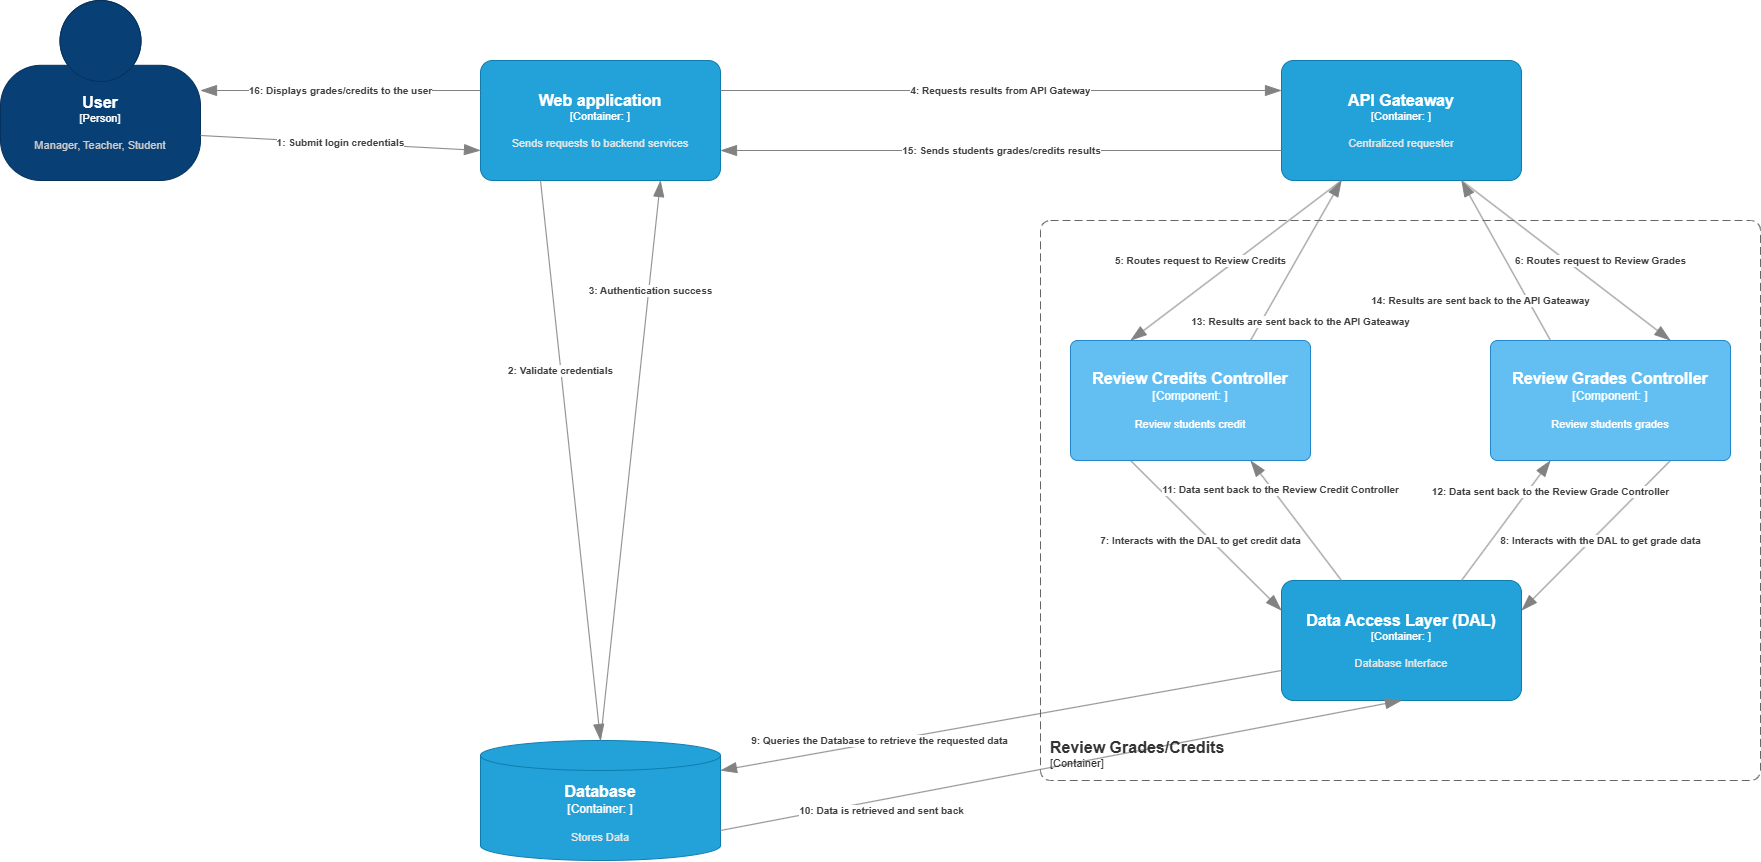

The diagram above was exported from draw.io. Its source (the exported page's mxGraphModel, read from the mxfile embedded in the PNG):
<mxGraphModel dx="1615" dy="2097" grid="1" gridSize="10" guides="1" tooltips="1" connect="1" arrows="1" fold="1" page="1" pageScale="1" pageWidth="827" pageHeight="1169" background="#ffffff" math="0" shadow="0">
  <root>
    <mxCell id="0" />
    <mxCell id="1" parent="0" />
    <object placeholders="1" c4Name="User" c4Type="Person" c4Description="Manager, Teacher, Student" label="&lt;font style=&quot;font-size: 16px&quot;&gt;&lt;b&gt;%c4Name%&lt;/b&gt;&lt;/font&gt;&lt;div&gt;[%c4Type%]&lt;/div&gt;&lt;br&gt;&lt;div&gt;&lt;font style=&quot;font-size: 11px&quot;&gt;&lt;font color=&quot;#cccccc&quot;&gt;%c4Description%&lt;/font&gt;&lt;/div&gt;" id="gzwf90yPOsdPGyyWdac2-1">
      <mxCell style="html=1;fontSize=11;dashed=0;whiteSpace=wrap;fillColor=#083F75;strokeColor=#06315C;fontColor=#ffffff;shape=mxgraph.c4.person2;align=center;metaEdit=1;points=[[0.5,0,0],[1,0.5,0],[1,0.75,0],[0.75,1,0],[0.5,1,0],[0.25,1,0],[0,0.75,0],[0,0.5,0]];resizable=0;" vertex="1" parent="1">
        <mxGeometry x="40" y="-180" width="200" height="180" as="geometry" />
      </mxCell>
    </object>
    <object placeholders="1" c4Name="Web application" c4Type="Container" c4Technology="" c4Description="Sends requests to backend services" label="&lt;font style=&quot;font-size: 16px&quot;&gt;&lt;b&gt;%c4Name%&lt;/b&gt;&lt;/font&gt;&lt;div&gt;[%c4Type%: %c4Technology%]&lt;/div&gt;&lt;br&gt;&lt;div&gt;&lt;font style=&quot;font-size: 11px&quot;&gt;&lt;font color=&quot;#E6E6E6&quot;&gt;%c4Description%&lt;/font&gt;&lt;/div&gt;" id="gzwf90yPOsdPGyyWdac2-2">
      <mxCell style="rounded=1;whiteSpace=wrap;html=1;fontSize=11;labelBackgroundColor=none;fillColor=#23A2D9;fontColor=#ffffff;align=center;arcSize=10;strokeColor=#0E7DAD;metaEdit=1;resizable=0;points=[[0.25,0,0],[0.5,0,0],[0.75,0,0],[1,0.25,0],[1,0.5,0],[1,0.75,0],[0.75,1,0],[0.5,1,0],[0.25,1,0],[0,0.75,0],[0,0.5,0],[0,0.25,0]];" vertex="1" parent="1">
        <mxGeometry x="520" y="-120" width="240" height="120" as="geometry" />
      </mxCell>
    </object>
    <object placeholders="1" c4Name="Database" c4Type="Container" c4Technology="" c4Description="Stores Data" label="&lt;font style=&quot;font-size: 16px&quot;&gt;&lt;b&gt;%c4Name%&lt;/b&gt;&lt;/font&gt;&lt;div&gt;[%c4Type%:&amp;nbsp;%c4Technology%]&lt;/div&gt;&lt;br&gt;&lt;div&gt;&lt;font style=&quot;font-size: 11px&quot;&gt;&lt;font color=&quot;#E6E6E6&quot;&gt;%c4Description%&lt;/font&gt;&lt;/div&gt;" id="gzwf90yPOsdPGyyWdac2-7">
      <mxCell style="shape=cylinder3;size=15;whiteSpace=wrap;html=1;boundedLbl=1;rounded=0;labelBackgroundColor=none;fillColor=#23A2D9;fontSize=12;fontColor=#ffffff;align=center;strokeColor=#0E7DAD;metaEdit=1;points=[[0.5,0,0],[1,0.25,0],[1,0.5,0],[1,0.75,0],[0.5,1,0],[0,0.75,0],[0,0.5,0],[0,0.25,0]];resizable=0;" vertex="1" parent="1">
        <mxGeometry x="520" y="560" width="240" height="120" as="geometry" />
      </mxCell>
    </object>
    <object placeholders="1" c4Name="API Gateaway" c4Type="Container" c4Technology="" c4Description="Centralized requester" label="&lt;font style=&quot;font-size: 16px&quot;&gt;&lt;b&gt;%c4Name%&lt;/b&gt;&lt;/font&gt;&lt;div&gt;[%c4Type%: %c4Technology%]&lt;/div&gt;&lt;br&gt;&lt;div&gt;&lt;font style=&quot;font-size: 11px&quot;&gt;&lt;font color=&quot;#E6E6E6&quot;&gt;%c4Description%&lt;/font&gt;&lt;/div&gt;" id="gzwf90yPOsdPGyyWdac2-8">
      <mxCell style="rounded=1;whiteSpace=wrap;html=1;fontSize=11;labelBackgroundColor=none;fillColor=#23A2D9;fontColor=#ffffff;align=center;arcSize=10;strokeColor=#0E7DAD;metaEdit=1;resizable=0;points=[[0.25,0,0],[0.5,0,0],[0.75,0,0],[1,0.25,0],[1,0.5,0],[1,0.75,0],[0.75,1,0],[0.5,1,0],[0.25,1,0],[0,0.75,0],[0,0.5,0],[0,0.25,0]];" vertex="1" parent="1">
        <mxGeometry x="1321" y="-120" width="240" height="120" as="geometry" />
      </mxCell>
    </object>
    <object placeholders="1" c4Name="Review Credits Controller" c4Type="Component" c4Technology="" c4Description="Review students credit" label="&lt;font style=&quot;font-size: 16px&quot;&gt;&lt;b&gt;%c4Name%&lt;/b&gt;&lt;/font&gt;&lt;div&gt;[%c4Type%: %c4Technology%]&lt;/div&gt;&lt;br&gt;&lt;div&gt;&lt;font style=&quot;font-size: 11px&quot;&gt;%c4Description%&lt;/font&gt;&lt;/div&gt;" id="gzwf90yPOsdPGyyWdac2-9">
      <mxCell style="rounded=1;whiteSpace=wrap;html=1;labelBackgroundColor=none;fillColor=#63BEF2;fontColor=#ffffff;align=center;arcSize=6;strokeColor=#2086C9;metaEdit=1;resizable=0;points=[[0.25,0,0],[0.5,0,0],[0.75,0,0],[1,0.25,0],[1,0.5,0],[1,0.75,0],[0.75,1,0],[0.5,1,0],[0.25,1,0],[0,0.75,0],[0,0.5,0],[0,0.25,0]];" vertex="1" parent="1">
        <mxGeometry x="1110" y="160" width="240" height="120" as="geometry" />
      </mxCell>
    </object>
    <object placeholders="1" c4Name="Review Grades Controller" c4Type="Component" c4Technology="" c4Description="Review students grades" label="&lt;font style=&quot;font-size: 16px&quot;&gt;&lt;b&gt;%c4Name%&lt;/b&gt;&lt;/font&gt;&lt;div&gt;[%c4Type%: %c4Technology%]&lt;/div&gt;&lt;br&gt;&lt;div&gt;&lt;font style=&quot;font-size: 11px&quot;&gt;%c4Description%&lt;/font&gt;&lt;/div&gt;" id="gzwf90yPOsdPGyyWdac2-10">
      <mxCell style="rounded=1;whiteSpace=wrap;html=1;labelBackgroundColor=none;fillColor=#63BEF2;fontColor=#ffffff;align=center;arcSize=6;strokeColor=#2086C9;metaEdit=1;resizable=0;points=[[0.25,0,0],[0.5,0,0],[0.75,0,0],[1,0.25,0],[1,0.5,0],[1,0.75,0],[0.75,1,0],[0.5,1,0],[0.25,1,0],[0,0.75,0],[0,0.5,0],[0,0.25,0]];" vertex="1" parent="1">
        <mxGeometry x="1530" y="160" width="240" height="120" as="geometry" />
      </mxCell>
    </object>
    <object placeholders="1" c4Name="Data Access Layer (DAL)" c4Type="Container" c4Technology="" c4Description="Database Interface" label="&lt;font style=&quot;font-size: 16px&quot;&gt;&lt;b&gt;%c4Name%&lt;/b&gt;&lt;/font&gt;&lt;div&gt;[%c4Type%: %c4Technology%]&lt;/div&gt;&lt;br&gt;&lt;div&gt;&lt;font style=&quot;font-size: 11px&quot;&gt;&lt;font color=&quot;#E6E6E6&quot;&gt;%c4Description%&lt;/font&gt;&lt;/div&gt;" id="gzwf90yPOsdPGyyWdac2-11">
      <mxCell style="rounded=1;whiteSpace=wrap;html=1;fontSize=11;labelBackgroundColor=none;fillColor=#23A2D9;fontColor=#ffffff;align=center;arcSize=10;strokeColor=#0E7DAD;metaEdit=1;resizable=0;points=[[0.25,0,0],[0.5,0,0],[0.75,0,0],[1,0.25,0],[1,0.5,0],[1,0.75,0],[0.75,1,0],[0.5,1,0],[0.25,1,0],[0,0.75,0],[0,0.5,0],[0,0.25,0]];" vertex="1" parent="1">
        <mxGeometry x="1321" y="400" width="240" height="120" as="geometry" />
      </mxCell>
    </object>
    <object placeholders="1" c4Type="Relationship" c4Description="1: Submit login credentials" label="&lt;div style=&quot;text-align: left&quot;&gt;&lt;div style=&quot;text-align: center&quot;&gt;&lt;b&gt;%c4Description%&lt;/b&gt;&lt;/div&gt;" id="gzwf90yPOsdPGyyWdac2-12">
      <mxCell style="endArrow=blockThin;html=1;fontSize=10;fontColor=#404040;strokeWidth=1;endFill=1;strokeColor=#828282;elbow=vertical;metaEdit=1;endSize=14;startSize=14;jumpStyle=arc;jumpSize=16;rounded=0;exitX=1;exitY=0.75;exitDx=0;exitDy=0;exitPerimeter=0;entryX=0;entryY=0.75;entryDx=0;entryDy=0;entryPerimeter=0;" edge="1" parent="1" source="gzwf90yPOsdPGyyWdac2-1" target="gzwf90yPOsdPGyyWdac2-2">
        <mxGeometry width="240" relative="1" as="geometry">
          <mxPoint x="530" y="260" as="sourcePoint" />
          <mxPoint x="770" y="260" as="targetPoint" />
        </mxGeometry>
      </mxCell>
    </object>
    <object placeholders="1" c4Type="Relationship" c4Description="2: Validate credentials" label="&lt;div style=&quot;text-align: left&quot;&gt;&lt;div style=&quot;text-align: center&quot;&gt;&lt;b&gt;%c4Description%&lt;/b&gt;&lt;/div&gt;" id="gzwf90yPOsdPGyyWdac2-13">
      <mxCell style="endArrow=blockThin;html=1;fontSize=10;fontColor=#404040;strokeWidth=1;endFill=1;strokeColor=#828282;elbow=vertical;metaEdit=1;endSize=14;startSize=14;jumpStyle=arc;jumpSize=16;rounded=0;exitX=0.25;exitY=1;exitDx=0;exitDy=0;exitPerimeter=0;entryX=0.5;entryY=0;entryDx=0;entryDy=0;entryPerimeter=0;" edge="1" parent="1" source="gzwf90yPOsdPGyyWdac2-2" target="gzwf90yPOsdPGyyWdac2-7">
        <mxGeometry x="-0.3216" width="240" relative="1" as="geometry">
          <mxPoint x="310" y="200" as="sourcePoint" />
          <mxPoint x="310" y="430" as="targetPoint" />
          <mxPoint as="offset" />
        </mxGeometry>
      </mxCell>
    </object>
    <object placeholders="1" c4Type="Relationship" c4Description="3: Authentication success" label="&lt;div style=&quot;text-align: left&quot;&gt;&lt;div style=&quot;text-align: center&quot;&gt;&lt;b&gt;%c4Description%&lt;/b&gt;&lt;/div&gt;" id="gzwf90yPOsdPGyyWdac2-14">
      <mxCell style="endArrow=blockThin;html=1;fontSize=10;fontColor=#404040;strokeWidth=1;endFill=1;strokeColor=#828282;elbow=vertical;metaEdit=1;endSize=14;startSize=14;jumpStyle=arc;jumpSize=16;rounded=0;exitX=0.5;exitY=0;exitDx=0;exitDy=0;exitPerimeter=0;entryX=0.75;entryY=1;entryDx=0;entryDy=0;entryPerimeter=0;" edge="1" parent="1" source="gzwf90yPOsdPGyyWdac2-7" target="gzwf90yPOsdPGyyWdac2-2">
        <mxGeometry x="0.6078" y="-2" width="240" relative="1" as="geometry">
          <mxPoint x="480" y="300" as="sourcePoint" />
          <mxPoint x="540" y="450" as="targetPoint" />
          <mxPoint as="offset" />
        </mxGeometry>
      </mxCell>
    </object>
    <object placeholders="1" c4Type="Relationship" c4Description="4: Requests results from API Gateway" label="&lt;div style=&quot;text-align: left&quot;&gt;&lt;div style=&quot;text-align: center&quot;&gt;&lt;b&gt;%c4Description%&lt;/b&gt;&lt;/div&gt;" id="gzwf90yPOsdPGyyWdac2-15">
      <mxCell style="endArrow=blockThin;html=1;fontSize=10;fontColor=#404040;strokeWidth=1;endFill=1;strokeColor=#828282;elbow=vertical;metaEdit=1;endSize=14;startSize=14;jumpStyle=arc;jumpSize=16;rounded=0;exitX=1;exitY=0.25;exitDx=0;exitDy=0;exitPerimeter=0;entryX=0;entryY=0.25;entryDx=0;entryDy=0;entryPerimeter=0;" edge="1" parent="1" source="gzwf90yPOsdPGyyWdac2-2" target="gzwf90yPOsdPGyyWdac2-8">
        <mxGeometry width="240" relative="1" as="geometry">
          <mxPoint x="660" y="290" as="sourcePoint" />
          <mxPoint x="720" y="440" as="targetPoint" />
        </mxGeometry>
      </mxCell>
    </object>
    <object placeholders="1" c4Type="Relationship" c4Description="5: Routes request to Review Credits" label="&lt;div style=&quot;text-align: left&quot;&gt;&lt;div style=&quot;text-align: center&quot;&gt;&lt;b&gt;%c4Description%&lt;/b&gt;&lt;/div&gt;" id="gzwf90yPOsdPGyyWdac2-16">
      <mxCell style="endArrow=blockThin;html=1;fontSize=10;fontColor=#404040;strokeWidth=1;endFill=1;strokeColor=#828282;elbow=vertical;metaEdit=1;endSize=14;startSize=14;jumpStyle=arc;jumpSize=16;rounded=0;exitX=0.25;exitY=1;exitDx=0;exitDy=0;exitPerimeter=0;entryX=0.25;entryY=0;entryDx=0;entryDy=0;entryPerimeter=0;" edge="1" parent="1" source="gzwf90yPOsdPGyyWdac2-8" target="gzwf90yPOsdPGyyWdac2-9">
        <mxGeometry x="0.2136" y="-21" width="240" relative="1" as="geometry">
          <mxPoint x="850" y="350" as="sourcePoint" />
          <mxPoint x="1250" y="350" as="targetPoint" />
          <mxPoint x="-1" as="offset" />
        </mxGeometry>
      </mxCell>
    </object>
    <object placeholders="1" c4Type="Relationship" c4Description="7: Interacts with the DAL to get credit data" label="&lt;div style=&quot;text-align: left&quot;&gt;&lt;div style=&quot;text-align: center&quot;&gt;&lt;b&gt;%c4Description%&lt;/b&gt;&lt;/div&gt;" id="gzwf90yPOsdPGyyWdac2-17">
      <mxCell style="endArrow=blockThin;html=1;fontSize=10;fontColor=#404040;strokeWidth=1;endFill=1;strokeColor=#828282;elbow=vertical;metaEdit=1;endSize=14;startSize=14;jumpStyle=arc;jumpSize=16;rounded=0;exitX=0.25;exitY=1;exitDx=0;exitDy=0;exitPerimeter=0;entryX=0;entryY=0.25;entryDx=0;entryDy=0;entryPerimeter=0;" edge="1" parent="1" source="gzwf90yPOsdPGyyWdac2-9" target="gzwf90yPOsdPGyyWdac2-11">
        <mxGeometry x="-0.0036" y="-7" width="240" relative="1" as="geometry">
          <mxPoint x="990" y="640" as="sourcePoint" />
          <mxPoint x="790" y="760" as="targetPoint" />
          <mxPoint as="offset" />
        </mxGeometry>
      </mxCell>
    </object>
    <object placeholders="1" c4Type="Relationship" c4Description="9: Queries the Database to retrieve the requested data " label="&lt;div style=&quot;text-align: left&quot;&gt;&lt;div style=&quot;text-align: center&quot;&gt;&lt;b&gt;%c4Description%&lt;/b&gt;&lt;/div&gt;" id="gzwf90yPOsdPGyyWdac2-18">
      <mxCell style="endArrow=blockThin;html=1;fontSize=10;fontColor=#404040;strokeWidth=1;endFill=1;strokeColor=#828282;elbow=vertical;metaEdit=1;endSize=14;startSize=14;jumpStyle=arc;jumpSize=16;rounded=0;exitX=0;exitY=0.75;exitDx=0;exitDy=0;exitPerimeter=0;entryX=1;entryY=0.25;entryDx=0;entryDy=0;entryPerimeter=0;" edge="1" parent="1" source="gzwf90yPOsdPGyyWdac2-11" target="gzwf90yPOsdPGyyWdac2-7">
        <mxGeometry x="0.4287" y="-1" width="240" relative="1" as="geometry">
          <mxPoint x="1050" y="740" as="sourcePoint" />
          <mxPoint x="850" y="860" as="targetPoint" />
          <mxPoint y="-1" as="offset" />
        </mxGeometry>
      </mxCell>
    </object>
    <object placeholders="1" c4Type="Relationship" c4Description="10: Data is retrieved and sent back" label="&lt;div style=&quot;text-align: left&quot;&gt;&lt;div style=&quot;text-align: center&quot;&gt;&lt;b&gt;%c4Description%&lt;/b&gt;&lt;/div&gt;" id="gzwf90yPOsdPGyyWdac2-19">
      <mxCell style="endArrow=blockThin;html=1;fontSize=10;fontColor=#404040;strokeWidth=1;endFill=1;strokeColor=#828282;elbow=vertical;metaEdit=1;endSize=14;startSize=14;jumpStyle=arc;jumpSize=16;rounded=0;exitX=1;exitY=0.75;exitDx=0;exitDy=0;exitPerimeter=0;entryX=0.5;entryY=1;entryDx=0;entryDy=0;entryPerimeter=0;" edge="1" parent="1" source="gzwf90yPOsdPGyyWdac2-7" target="gzwf90yPOsdPGyyWdac2-11">
        <mxGeometry x="-0.5358" y="-10" width="240" relative="1" as="geometry">
          <mxPoint x="1000" y="590" as="sourcePoint" />
          <mxPoint x="800" y="710" as="targetPoint" />
          <mxPoint as="offset" />
        </mxGeometry>
      </mxCell>
    </object>
    <object placeholders="1" c4Type="Relationship" c4Description="8: Interacts with the DAL to get grade data" label="&lt;div style=&quot;text-align: left&quot;&gt;&lt;div style=&quot;text-align: center&quot;&gt;&lt;b&gt;%c4Description%&lt;/b&gt;&lt;/div&gt;" id="gzwf90yPOsdPGyyWdac2-20">
      <mxCell style="endArrow=blockThin;html=1;fontSize=10;fontColor=#404040;strokeWidth=1;endFill=1;strokeColor=#828282;elbow=vertical;metaEdit=1;endSize=14;startSize=14;jumpStyle=arc;jumpSize=16;rounded=0;exitX=0.75;exitY=1;exitDx=0;exitDy=0;exitPerimeter=0;entryX=1;entryY=0.25;entryDx=0;entryDy=0;entryPerimeter=0;" edge="1" parent="1" source="gzwf90yPOsdPGyyWdac2-10" target="gzwf90yPOsdPGyyWdac2-11">
        <mxGeometry x="0.0036" y="7" width="240" relative="1" as="geometry">
          <mxPoint x="1570" y="290" as="sourcePoint" />
          <mxPoint x="1370" y="410" as="targetPoint" />
          <mxPoint as="offset" />
        </mxGeometry>
      </mxCell>
    </object>
    <object placeholders="1" c4Type="Relationship" c4Description="11: Data sent back to the Review Credit Controller" label="&lt;div style=&quot;text-align: left&quot;&gt;&lt;div style=&quot;text-align: center&quot;&gt;&lt;b&gt;%c4Description%&lt;/b&gt;&lt;/div&gt;" id="gzwf90yPOsdPGyyWdac2-21">
      <mxCell style="endArrow=blockThin;html=1;fontSize=10;fontColor=#404040;strokeWidth=1;endFill=1;strokeColor=#828282;elbow=vertical;metaEdit=1;endSize=14;startSize=14;jumpStyle=arc;jumpSize=16;rounded=0;exitX=0.25;exitY=0;exitDx=0;exitDy=0;exitPerimeter=0;entryX=0.75;entryY=1;entryDx=0;entryDy=0;entryPerimeter=0;" edge="1" parent="1" source="gzwf90yPOsdPGyyWdac2-11" target="gzwf90yPOsdPGyyWdac2-9">
        <mxGeometry x="0.4418" y="-6" width="240" relative="1" as="geometry">
          <mxPoint x="1110" y="330" as="sourcePoint" />
          <mxPoint x="910" y="450" as="targetPoint" />
          <mxPoint as="offset" />
        </mxGeometry>
      </mxCell>
    </object>
    <object placeholders="1" c4Type="Relationship" c4Description="13: Results are sent back to the API Gateaway" label="&lt;div style=&quot;text-align: left&quot;&gt;&lt;div style=&quot;text-align: center&quot;&gt;&lt;b&gt;%c4Description%&lt;/b&gt;&lt;/div&gt;" id="gzwf90yPOsdPGyyWdac2-22">
      <mxCell style="endArrow=blockThin;html=1;fontSize=10;fontColor=#404040;strokeWidth=1;endFill=1;strokeColor=#828282;elbow=vertical;metaEdit=1;endSize=14;startSize=14;jumpStyle=arc;jumpSize=16;rounded=0;exitX=0.75;exitY=0;exitDx=0;exitDy=0;exitPerimeter=0;entryX=0.25;entryY=1;entryDx=0;entryDy=0;entryPerimeter=0;" edge="1" parent="1" source="gzwf90yPOsdPGyyWdac2-9" target="gzwf90yPOsdPGyyWdac2-8">
        <mxGeometry x="-0.5425" y="-34" width="240" relative="1" as="geometry">
          <mxPoint x="1160" y="30" as="sourcePoint" />
          <mxPoint x="1410" y="60" as="targetPoint" />
          <mxPoint as="offset" />
        </mxGeometry>
      </mxCell>
    </object>
    <object placeholders="1" c4Type="Relationship" c4Description="15: Sends students grades/credits results" label="&lt;div style=&quot;text-align: left&quot;&gt;&lt;div style=&quot;text-align: center&quot;&gt;&lt;b&gt;%c4Description%&lt;/b&gt;&lt;/div&gt;" id="gzwf90yPOsdPGyyWdac2-23">
      <mxCell style="endArrow=blockThin;html=1;fontSize=10;fontColor=#404040;strokeWidth=1;endFill=1;strokeColor=#828282;elbow=vertical;metaEdit=1;endSize=14;startSize=14;jumpStyle=arc;jumpSize=16;rounded=0;exitX=0;exitY=0.75;exitDx=0;exitDy=0;exitPerimeter=0;entryX=1;entryY=0.75;entryDx=0;entryDy=0;entryPerimeter=0;" edge="1" parent="1" source="gzwf90yPOsdPGyyWdac2-8" target="gzwf90yPOsdPGyyWdac2-2">
        <mxGeometry width="240" relative="1" as="geometry">
          <mxPoint x="790" y="80" as="sourcePoint" />
          <mxPoint x="590" y="200" as="targetPoint" />
        </mxGeometry>
      </mxCell>
    </object>
    <object placeholders="1" c4Type="Relationship" c4Description="14: Results are sent back to the API Gateaway" label="&lt;div style=&quot;text-align: left&quot;&gt;&lt;div style=&quot;text-align: center&quot;&gt;&lt;b&gt;%c4Description%&lt;/b&gt;&lt;/div&gt;" id="gzwf90yPOsdPGyyWdac2-24">
      <mxCell style="endArrow=blockThin;html=1;fontSize=10;fontColor=#404040;strokeWidth=1;endFill=1;strokeColor=#828282;elbow=vertical;metaEdit=1;endSize=14;startSize=14;jumpStyle=arc;jumpSize=16;rounded=0;entryX=0.75;entryY=1;entryDx=0;entryDy=0;entryPerimeter=0;exitX=0.25;exitY=0;exitDx=0;exitDy=0;exitPerimeter=0;" edge="1" parent="1" source="gzwf90yPOsdPGyyWdac2-10" target="gzwf90yPOsdPGyyWdac2-8">
        <mxGeometry x="-0.2413" y="41" width="240" relative="1" as="geometry">
          <mxPoint x="1480" y="110" as="sourcePoint" />
          <mxPoint x="1220" y="170" as="targetPoint" />
          <Array as="points">
            <mxPoint x="1550" y="90" />
          </Array>
          <mxPoint as="offset" />
        </mxGeometry>
      </mxCell>
    </object>
    <object placeholders="1" c4Type="Relationship" c4Description="6: Routes request to Review Grades" label="&lt;div style=&quot;text-align: left&quot;&gt;&lt;div style=&quot;text-align: center&quot;&gt;&lt;b&gt;%c4Description%&lt;/b&gt;&lt;/div&gt;" id="gzwf90yPOsdPGyyWdac2-25">
      <mxCell style="endArrow=blockThin;html=1;fontSize=10;fontColor=#404040;strokeWidth=1;endFill=1;strokeColor=#828282;elbow=vertical;metaEdit=1;endSize=14;startSize=14;jumpStyle=arc;jumpSize=16;rounded=0;exitX=0.75;exitY=1;exitDx=0;exitDy=0;exitPerimeter=0;entryX=0.75;entryY=0;entryDx=0;entryDy=0;entryPerimeter=0;" edge="1" parent="1" source="gzwf90yPOsdPGyyWdac2-8" target="gzwf90yPOsdPGyyWdac2-10">
        <mxGeometry x="0.2082" y="21" width="240" relative="1" as="geometry">
          <mxPoint x="1580" y="40" as="sourcePoint" />
          <mxPoint x="1750" y="50" as="targetPoint" />
          <mxPoint as="offset" />
        </mxGeometry>
      </mxCell>
    </object>
    <object placeholders="1" c4Type="Relationship" c4Description="12: Data sent back to the Review Grade Controller" label="&lt;div style=&quot;text-align: left&quot;&gt;&lt;div style=&quot;text-align: center&quot;&gt;&lt;b&gt;%c4Description%&lt;/b&gt;&lt;/div&gt;" id="gzwf90yPOsdPGyyWdac2-26">
      <mxCell style="endArrow=blockThin;html=1;fontSize=10;fontColor=#404040;strokeWidth=1;endFill=1;strokeColor=#828282;elbow=vertical;metaEdit=1;endSize=14;startSize=14;jumpStyle=arc;jumpSize=16;rounded=0;exitX=0.75;exitY=0;exitDx=0;exitDy=0;exitPerimeter=0;entryX=0.25;entryY=1;entryDx=0;entryDy=0;entryPerimeter=0;" edge="1" parent="1" source="gzwf90yPOsdPGyyWdac2-11" target="gzwf90yPOsdPGyyWdac2-10">
        <mxGeometry x="0.6774" y="-18" width="240" relative="1" as="geometry">
          <mxPoint x="1160" y="380" as="sourcePoint" />
          <mxPoint x="960" y="500" as="targetPoint" />
          <mxPoint as="offset" />
        </mxGeometry>
      </mxCell>
    </object>
    <object placeholders="1" c4Type="Relationship" c4Description="16: Displays grades/credits to the user" label="&lt;div style=&quot;text-align: left&quot;&gt;&lt;div style=&quot;text-align: center&quot;&gt;&lt;b&gt;%c4Description%&lt;/b&gt;&lt;/div&gt;" id="gzwf90yPOsdPGyyWdac2-27">
      <mxCell style="endArrow=blockThin;html=1;fontSize=10;fontColor=#404040;strokeWidth=1;endFill=1;strokeColor=#828282;elbow=vertical;metaEdit=1;endSize=14;startSize=14;jumpStyle=arc;jumpSize=16;rounded=0;exitX=0;exitY=0.25;exitDx=0;exitDy=0;exitPerimeter=0;entryX=1;entryY=0.5;entryDx=0;entryDy=0;entryPerimeter=0;" edge="1" parent="1" source="gzwf90yPOsdPGyyWdac2-2" target="gzwf90yPOsdPGyyWdac2-1">
        <mxGeometry width="240" relative="1" as="geometry">
          <mxPoint x="414" y="-230" as="sourcePoint" />
          <mxPoint x="214" y="-110" as="targetPoint" />
        </mxGeometry>
      </mxCell>
    </object>
    <object placeholders="1" c4Name="Review Grades/Credits" c4Type="SystemScopeBoundary" c4Application="Container" label="&lt;font style=&quot;font-size: 16px&quot;&gt;&lt;b&gt;&lt;div style=&quot;text-align: left&quot;&gt;%c4Name%&lt;/div&gt;&lt;/b&gt;&lt;/font&gt;&lt;div style=&quot;text-align: left&quot;&gt;[%c4Application%]&lt;/div&gt;" id="gzwf90yPOsdPGyyWdac2-29">
      <mxCell style="rounded=1;fontSize=11;whiteSpace=wrap;html=1;dashed=1;arcSize=20;fillColor=none;strokeColor=#666666;fontColor=#333333;labelBackgroundColor=none;align=left;verticalAlign=bottom;labelBorderColor=none;spacingTop=0;spacing=10;dashPattern=8 4;metaEdit=1;rotatable=0;perimeter=rectanglePerimeter;noLabel=0;labelPadding=0;allowArrows=0;connectable=0;expand=0;recursiveResize=0;editable=1;pointerEvents=0;absoluteArcSize=1;points=[[0.25,0,0],[0.5,0,0],[0.75,0,0],[1,0.25,0],[1,0.5,0],[1,0.75,0],[0.75,1,0],[0.5,1,0],[0.25,1,0],[0,0.75,0],[0,0.5,0],[0,0.25,0]];" vertex="1" parent="1">
        <mxGeometry x="1080" y="40" width="720" height="560" as="geometry" />
      </mxCell>
    </object>
  </root>
</mxGraphModel>